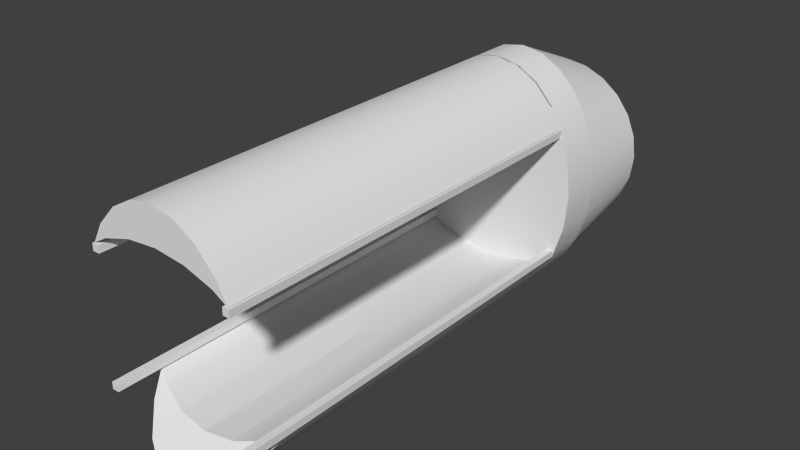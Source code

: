# Source: thrust_reverse_long.blend  (saved by Blender 2.71.0; exported with 4.5.12 LTS)
import bpy
from mathutils import Matrix  # noqa: F401  (used for matrix-valued properties, if any)

bpy.ops.wm.read_factory_settings(use_empty=True)
scene = bpy.context.scene
scene.name = 'Scene'

# ---- collections
col_collection_1 = bpy.data.collections.new('Collection 1'); scene.collection.children.link(col_collection_1)

# ---- materials (node trees are filled in below, after node groups)
mat_material = bpy.data.materials.new('Material')
mat_material.alpha_threshold = 0.0
mat_material.use_transparent_shadow = False
mat_material.roughness = 0.5
mat_material.line_color = (0.0, 0.0, 0.0, 1.0)

# ---- material node trees

# ---- world
world_world = bpy.data.worlds.new('World'); scene.world = world_world
world_world.color = (0.05088, 0.05088, 0.05088)
world_world.use_sun_shadow = False
world_world.sun_shadow_jitter_overblur = 0.0
world_world.cycles.sampling_method = 'MANUAL'
world_world.cycles.sample_map_resolution = 256

# ---- meshes
me_cube_003 = bpy.data.meshes.new('Cube.003')
me_cube_003.from_pydata([(-0.02, -0.02, -0.02), (-0.02, 0.02, -0.02), (0.02, 0.02, -0.02), (0.02, -0.02, -0.02), (-0.02, -0.02, 0.02), (-0.02, 0.02, 0.02), (0.02, 0.02, 0.02), (0.02, -0.02, 0.02)], [], [(4, 5, 1, 0), (5, 6, 2, 1), (6, 7, 3, 2), (7, 4, 0, 3), (0, 1, 2, 3), (7, 6, 5, 4)])
_uv = me_cube_003.uv_layers.new(name='UVMap')
_uv.uv.foreach_set('vector', [0.4535, 0.1626, 0.4569, 0.5447, 0.4415, 0.5446, 0.4381, 0.1627, 0.4569, 0.5447, 0.4567, 0.5488, 0.4413, 0.5488, 0.4415, 0.5446, 0.4567, 0.5488, 0.4533, 0.9308, 0.4378, 0.9309, 0.4413, 0.5488, 0.4533, 0.9308, 0.4535, 0.935, 0.4381, 0.935, 0.4378, 0.9309, 0.4381, 0.1627, 0.4415, 0.5446, 0.4413, 0.5488, 0.4378, 0.1585, 0.4533, 0.9308, 0.4567, 0.5488, 0.4569, 0.5447, 0.4535, 0.1626])
me_cube_003.materials.append(mat_material)
me_cube_003.use_remesh_preserve_volume = False
me_cube_003.use_remesh_preserve_attributes = False
me_cube_003.use_mirror_vertex_groups = False
me_cube_003.update()
me_cube_002 = bpy.data.meshes.new('Cube.002')
me_cube_002.from_pydata([(-0.02, -0.02, -0.02), (-0.02, 0.02, -0.02), (0.02, 0.02, -0.02), (0.02, -0.02, -0.02), (-0.02, -0.02, 0.02), (-0.02, 0.02, 0.02), (0.02, 0.02, 0.02), (0.02, -0.02, 0.02)], [], [(4, 5, 1, 0), (5, 6, 2, 1), (6, 7, 3, 2), (7, 4, 0, 3), (0, 1, 2, 3), (7, 6, 5, 4)])
_uv = me_cube_002.uv_layers.new(name='UVMap')
_uv.uv.foreach_set('vector', [0.4483, 0.5537, 0.4522, 0.9297, 0.437, 0.9298, 0.4331, 0.5537, 0.4522, 0.9297, 0.4525, 0.9338, 0.4373, 0.9339, 0.437, 0.9298, 0.4525, 0.1735, 0.4486, 0.5496, 0.4334, 0.5496, 0.4373, 0.1736, 0.4486, 0.5496, 0.4483, 0.5537, 0.4331, 0.5537, 0.4334, 0.5496, 0.4331, 0.5537, 0.437, 0.1695, 0.4373, 0.1736, 0.4334, 0.5496, 0.4486, 0.5496, 0.4525, 0.1735, 0.4522, 0.9297, 0.4483, 0.5537])
me_cube_002.materials.append(mat_material)
me_cube_002.use_remesh_preserve_volume = False
me_cube_002.use_remesh_preserve_attributes = False
me_cube_002.use_mirror_vertex_groups = False
me_cube_002.update()
me_cube_001 = bpy.data.meshes.new('Cube.001')
me_cube_001.from_pydata([(-0.02, -0.02, -0.02), (-0.02, 0.02, -0.02), (0.02, 0.02, -0.02), (0.02, -0.02, -0.02), (-0.02, -0.02, 0.02), (-0.02, 0.02, 0.02), (0.02, 0.02, 0.02), (0.02, -0.02, 0.02)], [], [(4, 5, 1, 0), (5, 6, 2, 1), (6, 7, 3, 2), (7, 4, 0, 3), (0, 1, 2, 3), (7, 6, 5, 4)])
_uv = me_cube_001.uv_layers.new(name='UVMap')
_uv.uv.foreach_set('vector', [0.4535, 0.5759, 0.4575, 0.9644, 0.4418, 0.9645, 0.4377, 0.5759, 0.4575, 0.9644, 0.4577, 0.9686, 0.442, 0.9687, 0.4418, 0.9645, 0.4577, 0.1831, 0.4537, 0.5717, 0.438, 0.5716, 0.442, 0.1832, 0.4537, 0.5717, 0.4535, 0.5759, 0.4377, 0.5759, 0.438, 0.5716, 0.4377, 0.5759, 0.4418, 0.179, 0.442, 0.1832, 0.438, 0.5716, 0.4537, 0.5717, 0.4577, 0.1831, 0.4575, 0.9644, 0.4535, 0.5759])
me_cube_001.materials.append(mat_material)
me_cube_001.use_remesh_preserve_volume = False
me_cube_001.use_remesh_preserve_attributes = False
me_cube_001.use_mirror_vertex_groups = False
me_cube_001.update()
me_cube = bpy.data.meshes.new('Cube')
me_cube.from_pydata([(-0.02, -0.02, -0.02), (-0.02, 0.02, -0.02), (0.02, 0.02, -0.02), (0.02, -0.02, -0.02), (-0.02, -0.02, 0.02), (-0.02, 0.02, 0.02), (0.02, 0.02, 0.02), (0.02, -0.02, 0.02)], [], [(4, 5, 1, 0), (5, 6, 2, 1), (6, 7, 3, 2), (7, 4, 0, 3), (0, 1, 2, 3), (7, 6, 5, 4)])
_uv = me_cube.uv_layers.new(name='UVMap')
_uv.uv.foreach_set('vector', [0.447, 0.2963, 0.4496, 0.5821, 0.4381, 0.5821, 0.4355, 0.2964, 0.4496, 0.5821, 0.4494, 0.5852, 0.4379, 0.5852, 0.4381, 0.5821, 0.4494, 0.5852, 0.4469, 0.8709, 0.4353, 0.8709, 0.4379, 0.5852, 0.4469, 0.8709, 0.447, 0.874, 0.4355, 0.8741, 0.4353, 0.8709, 0.4355, 0.2964, 0.4381, 0.5821, 0.4379, 0.5852, 0.4353, 0.2933, 0.4469, 0.8709, 0.4494, 0.5852, 0.4496, 0.5821, 0.447, 0.2963])
me_cube.materials.append(mat_material)
me_cube.use_remesh_preserve_volume = False
me_cube.use_remesh_preserve_attributes = False
me_cube.use_mirror_vertex_groups = False
me_cube.update()
me_cylinder_006 = bpy.data.meshes.new('Cylinder.006')
me_cylinder_006.from_pydata([(0.0, 0.5, -0.25), (-9.934e-11, 0.7, 0.23), (0.1294, 0.483, -0.25), (0.1307, 0.6761, 0.23), (0.25, 0.433, -0.25), (0.2525, 0.6062, 0.23), (0.3536, 0.3536, -0.25), (0.3571, 0.495, 0.23), (0.433, 0.25, -0.25), (0.4373, 0.35, 0.23), (0.483, 0.1294, -0.25), (0.4878, 0.1812, 0.23), (0.5, 3.775e-08, -0.25), (0.505, 6.539e-08, 0.23), (0.483, -0.1294, -0.25), (0.4878, -0.1812, 0.23), (0.433, -0.25, -0.25), (0.4373, -0.35, 0.23), (0.3536, -0.3536, -0.25), (0.3571, -0.495, 0.23), (0.25, -0.433, -0.25), (0.2525, -0.6062, 0.23), (0.1294, -0.483, -0.25), (0.1307, -0.6761, 0.23), (1.947e-07, -0.5, -0.25), (1.966e-07, -0.7, 0.23), (-0.1294, -0.483, -0.25), (-0.1307, -0.6761, 0.23), (-0.25, -0.433, -0.25), (-0.2525, -0.6062, 0.23), (-0.3536, -0.3536, -0.25), (-0.3571, -0.495, 0.23), (-0.433, -0.25, -0.25), (-0.4373, -0.35, 0.23), (-0.483, -0.1294, -0.25), (-0.4878, -0.1812, 0.23), (-0.5, -2.325e-07, -0.25), (-0.505, -3.129e-07, 0.23), (-0.483, 0.1294, -0.25), (-0.4878, 0.1812, 0.23), (-0.433, 0.25, -0.25), (-0.4373, 0.35, 0.23), (-0.3536, 0.3536, -0.25), (-0.3571, 0.495, 0.23), (-0.25, 0.433, -0.25), (-0.2525, 0.6062, 0.23), (-0.1294, 0.483, -0.25), (-0.1307, 0.6761, 0.23), (0.0, 0.5, -0.25), (0.1294, 0.483, -0.25), (0.1307, 0.6761, 0.23), (-9.934e-11, 0.7, 0.23), (0.25, 0.433, -0.25), (0.2525, 0.6062, 0.23), (0.3536, 0.3536, -0.25), (0.3571, 0.495, 0.23), (0.433, 0.25, -0.25), (0.4373, 0.35, 0.23), (0.483, 0.1294, -0.25), (0.4878, 0.1812, 0.23), (0.5, 3.775e-08, -0.25), (0.505, 6.539e-08, 0.23), (0.483, -0.1294, -0.25), (0.4878, -0.1812, 0.23), (0.433, -0.25, -0.25), (0.4373, -0.35, 0.23), (0.3536, -0.3536, -0.25), (0.3571, -0.495, 0.23), (0.25, -0.433, -0.25), (0.2525, -0.6062, 0.23), (0.1294, -0.483, -0.25), (0.1307, -0.6761, 0.23), (1.947e-07, -0.5, -0.25), (1.966e-07, -0.7, 0.23), (-0.1294, -0.483, -0.25), (-0.1307, -0.6761, 0.23), (-0.25, -0.433, -0.25), (-0.2525, -0.6062, 0.23), (-0.3536, -0.3536, -0.25), (-0.3571, -0.495, 0.23), (-0.433, -0.25, -0.25), (-0.4373, -0.35, 0.23), (-0.483, -0.1294, -0.25), (-0.4878, -0.1812, 0.23), (-0.5, -2.325e-07, -0.25), (-0.505, -3.129e-07, 0.23), (-0.483, 0.1294, -0.25), (-0.4878, 0.1812, 0.23), (-0.433, 0.25, -0.25), (-0.4373, 0.35, 0.23), (-0.3536, 0.3536, -0.25), (-0.3571, 0.495, 0.23), (-0.25, 0.433, -0.25), (-0.2525, 0.6062, 0.23), (-0.1294, 0.483, -0.25), (-0.1307, 0.6761, 0.23)], [], [(0, 1, 3, 2), (2, 3, 5, 4), (4, 5, 7, 6), (6, 7, 9, 8), (8, 9, 11, 10), (10, 11, 13, 12), (12, 13, 15, 14), (14, 15, 17, 16), (16, 17, 19, 18), (18, 19, 21, 20), (20, 21, 23, 22), (22, 23, 25, 24), (24, 25, 27, 26), (26, 27, 29, 28), (28, 29, 31, 30), (30, 31, 33, 32), (32, 33, 35, 34), (34, 35, 37, 36), (36, 37, 39, 38), (38, 39, 41, 40), (40, 41, 43, 42), (42, 43, 45, 44), (50, 51, 47, 93, 91, 89, 87, 85, 83, 81, 79, 77, 75, 73, 71, 69, 67, 65, 63, 61, 59, 57, 55, 53), (46, 95, 1, 0), (44, 45, 95, 46), (84, 60, 62, 64, 66, 68, 70, 72, 74, 76, 78, 80, 82), (48, 49, 52, 54, 56, 58, 60, 84, 86, 88, 90, 92, 94)])
me_cylinder_006.polygons.foreach_set('use_smooth', [True] * 27)
_uv = me_cylinder_006.uv_layers.new(name='UVMap')
_uv.uv.foreach_set('vector', [0.2956, 0.5467, 0.419, 0.5467, 0.419, 0.5131, 0.2955, 0.5134, 0.2955, 0.5134, 0.419, 0.5131, 0.419, 0.4817, 0.2955, 0.4824, 0.2955, 0.4824, 0.419, 0.4817, 0.419, 0.4548, 0.2955, 0.4557, 0.3, 0.4353, 0.4183, 0.4, 0.4184, 0.4358, 0.3001, 0.4608, 0.3001, 0.4608, 0.4184, 0.4358, 0.4185, 0.4774, 0.3002, 0.4906, 0.3002, 0.4906, 0.4185, 0.4774, 0.4187, 0.5221, 0.3003, 0.5225, 0.3003, 0.5225, 0.4187, 0.5221, 0.4188, 0.5668, 0.3004, 0.5544, 0.3004, 0.5544, 0.4188, 0.5668, 0.419, 0.6084, 0.3005, 0.5841, 0.3005, 0.5841, 0.419, 0.6084, 0.4191, 0.6441, 0.3006, 0.6097, 0.4185, 0.8361, 0.2961, 0.8371, 0.2961, 0.8104, 0.4185, 0.8097, 0.4185, 0.8097, 0.2961, 0.8104, 0.2961, 0.7794, 0.4185, 0.779, 0.4185, 0.779, 0.2961, 0.7794, 0.2961, 0.746, 0.4184, 0.746, 0.4184, 0.746, 0.2961, 0.746, 0.2961, 0.7127, 0.4184, 0.713, 0.4184, 0.713, 0.2961, 0.7127, 0.2961, 0.6817, 0.4184, 0.6823, 0.4184, 0.6823, 0.2961, 0.6817, 0.2961, 0.655, 0.4184, 0.6559, 0.296, 0.836, 0.4182, 0.872, 0.4182, 0.8351, 0.296, 0.8096, 0.296, 0.8096, 0.4182, 0.8351, 0.4182, 0.7921, 0.296, 0.7789, 0.296, 0.7789, 0.4182, 0.7921, 0.4182, 0.746, 0.296, 0.746, 0.296, 0.746, 0.4182, 0.746, 0.4182, 0.6999, 0.296, 0.7131, 0.296, 0.7131, 0.4182, 0.6999, 0.4182, 0.6569, 0.296, 0.6824, 0.296, 0.6824, 0.4182, 0.6569, 0.4182, 0.62, 0.296, 0.656, 0.2956, 0.6376, 0.419, 0.6385, 0.419, 0.6116, 0.2956, 0.611, 0.485, 0.722, 0.5021, 0.7673, 0.5021, 0.8157, 0.485, 0.864, 0.4519, 0.9088, 0.4052, 0.947, 0.348, 0.9761, 0.2841, 0.9942, 0.2181, 0.9999, 0.1542, 0.9928, 0.09701, 0.9735, 0.05029, 0.9433, 0.01725, 0.9042, 0.0001447, 0.8589, 0.0001446, 0.8105, 0.01725, 0.7623, 0.05029, 0.7175, 0.09701, 0.6792, 0.1542, 0.6501, 0.2181, 0.6321, 0.2841, 0.6264, 0.348, 0.6334, 0.4052, 0.6527, 0.4519, 0.6829, 0.2956, 0.58, 0.419, 0.5803, 0.419, 0.5467, 0.2956, 0.5467, 0.2956, 0.611, 0.419, 0.6116, 0.419, 0.5803, 0.2956, 0.58, 0.2353, 0.2151, 0.02228, 0.2132, 0.02615, 0.1857, 0.03702, 0.1601, 0.05414, 0.1382, 0.07635, 0.1214, 0.1021, 0.111, 0.1297, 0.1076, 0.1573, 0.1115, 0.1829, 0.1224, 0.2048, 0.1395, 0.2215, 0.1617, 0.232, 0.1875, 0.1311, 0.1064, 0.1035, 0.1093, 0.07748, 0.1192, 0.05496, 0.1355, 0.03743, 0.1571, 0.02609, 0.1825, 0.02171, 0.21, 0.2347, 0.2158, 0.2318, 0.1881, 0.2219, 0.1622, 0.2056, 0.1397, 0.184, 0.1221, 0.1586, 0.1108])
me_cylinder_006.materials.append(mat_material)
me_cylinder_006.use_remesh_preserve_volume = False
me_cylinder_006.use_remesh_preserve_attributes = False
me_cylinder_006.use_mirror_vertex_groups = False
me_cylinder_006.update()
me_cylinder_003 = bpy.data.meshes.new('Cylinder.003')
me_cylinder_003.from_pydata([(0.0, 0.7, -0.125), (0.0, 0.7, 0.125), (0.1307, 0.6761, -0.125), (0.1307, 0.6761, 0.125), (0.2525, 0.6062, -0.125), (0.2525, 0.6062, 0.125), (0.3571, 0.495, -0.125), (0.3571, 0.495, 0.125), (0.4373, 0.35, -0.125), (0.4373, 0.35, 0.125), (0.4878, 0.1812, -0.125), (0.4878, 0.1812, 0.125), (0.505, 5.285e-08, -0.125), (0.505, 5.285e-08, 0.125), (0.4878, -0.1812, -0.125), (0.4878, -0.1812, 0.125), (0.4373, -0.35, -0.125), (0.4373, -0.35, 0.125), (0.3571, -0.495, -0.125), (0.3571, -0.495, 0.125), (0.2525, -0.6062, -0.125), (0.2525, -0.6062, 0.125), (0.1307, -0.6761, -0.125), (0.1307, -0.6761, 0.125), (1.967e-07, -0.7, -0.125), (1.967e-07, -0.7, 0.125), (-0.1307, -0.6761, -0.125), (-0.1307, -0.6761, 0.125), (-0.2525, -0.6062, -0.125), (-0.2525, -0.6062, 0.125), (-0.3571, -0.495, -0.125), (-0.3571, -0.495, 0.125), (-0.4373, -0.35, -0.125), (-0.4373, -0.35, 0.125), (-0.4878, -0.1812, -0.125), (-0.4878, -0.1812, 0.125), (-0.505, -3.254e-07, -0.125), (-0.505, -3.254e-07, 0.125), (-0.4878, 0.1812, -0.125), (-0.4878, 0.1812, 0.125), (-0.4373, 0.35, -0.125), (-0.4373, 0.35, 0.125), (-0.3571, 0.495, -0.125), (-0.3571, 0.495, 0.125), (-0.2525, 0.6062, -0.125), (-0.2525, 0.6062, 0.125), (-0.1307, 0.6761, -0.125), (-0.1307, 0.6761, 0.125), (0.0, 0.7, -0.125), (0.1307, 0.6761, -0.125), (0.1307, 0.6761, 0.125), (0.0, 0.7, 0.125), (0.2525, 0.6062, -0.125), (0.2525, 0.6062, 0.125), (0.3571, 0.495, -0.125), (0.3571, 0.495, 0.125), (0.4373, 0.35, -0.125), (0.4373, 0.35, 0.125), (0.4878, 0.1812, -0.125), (0.4878, 0.1812, 0.125), (0.505, 5.285e-08, -0.125), (0.505, 5.285e-08, 0.125), (0.4878, -0.1812, -0.125), (0.4878, -0.1812, 0.125), (0.4373, -0.35, -0.125), (0.4373, -0.35, 0.125), (0.3571, -0.495, -0.125), (0.3571, -0.495, 0.125), (0.2525, -0.6062, -0.125), (0.2525, -0.6062, 0.125), (0.1307, -0.6761, -0.125), (0.1307, -0.6761, 0.125), (1.967e-07, -0.7, -0.125), (1.967e-07, -0.7, 0.125), (-0.1307, -0.6761, -0.125), (-0.1307, -0.6761, 0.125), (-0.2525, -0.6062, -0.125), (-0.2525, -0.6062, 0.125), (-0.3571, -0.495, -0.125), (-0.3571, -0.495, 0.125), (-0.4373, -0.35, -0.125), (-0.4373, -0.35, 0.125), (-0.4878, -0.1812, -0.125), (-0.4878, -0.1812, 0.125), (-0.505, -3.254e-07, -0.125), (-0.505, -3.254e-07, 0.125), (-0.4878, 0.1812, -0.125), (-0.4878, 0.1812, 0.125), (-0.4373, 0.35, -0.125), (-0.4373, 0.35, 0.125), (-0.3571, 0.495, -0.125), (-0.3571, 0.495, 0.125), (-0.2525, 0.6062, -0.125), (-0.2525, 0.6062, 0.125), (-0.1307, 0.6761, -0.125), (-0.1307, 0.6761, 0.125)], [], [(0, 1, 3, 2), (2, 3, 5, 4), (4, 5, 7, 6), (6, 7, 9, 8), (8, 9, 11, 10), (10, 11, 13, 12), (12, 13, 15, 14), (14, 15, 17, 16), (16, 17, 19, 18), (18, 19, 21, 20), (20, 21, 23, 22), (22, 23, 25, 24), (24, 25, 27, 26), (26, 27, 29, 28), (28, 29, 31, 30), (30, 31, 33, 32), (32, 33, 35, 34), (34, 35, 37, 36), (36, 37, 39, 38), (38, 39, 41, 40), (40, 41, 43, 42), (42, 43, 45, 44), (61, 85, 83, 81, 79, 77, 75, 73, 71, 69, 67, 65, 63), (46, 95, 1, 0), (44, 45, 95, 46), (48, 49, 52, 54, 56, 58, 60, 62, 64, 66, 68, 70, 72, 74, 76, 78, 80, 82, 84, 86, 88, 90, 92, 94), (50, 51, 47, 93, 91, 89, 87, 85, 61, 59, 57, 55, 53)])
me_cylinder_003.polygons.foreach_set('use_smooth', [True] * 27)
_uv = me_cylinder_003.uv_layers.new(name='UVMap')
_uv.uv.foreach_set('vector', [0.2943, 0.721, 0.4193, 0.721, 0.4193, 0.6556, 0.2943, 0.6556, 0.2943, 0.6556, 0.4193, 0.6556, 0.4193, 0.5947, 0.2943, 0.5947, 0.2943, 0.2929, 0.4193, 0.2929, 0.4193, 0.3485, 0.2943, 0.3485, 0.2943, 0.3485, 0.4193, 0.3485, 0.4193, 0.421, 0.2943, 0.421, 0.2943, 0.421, 0.4193, 0.421, 0.4193, 0.5054, 0.2943, 0.5054, 0.2943, 0.5054, 0.4193, 0.5054, 0.4193, 0.596, 0.2943, 0.596, 0.2943, 0.596, 0.4193, 0.596, 0.4193, 0.6866, 0.2943, 0.6866, 0.2943, 0.6866, 0.4193, 0.6866, 0.4193, 0.771, 0.2943, 0.771, 0.2943, 0.771, 0.4193, 0.771, 0.4193, 0.8435, 0.2943, 0.8435, 0.2943, 0.8435, 0.4193, 0.8435, 0.4193, 0.8991, 0.2943, 0.8991, 0.2943, 0.5947, 0.4193, 0.5947, 0.4193, 0.6556, 0.2943, 0.6556, 0.2943, 0.6556, 0.4193, 0.6556, 0.4193, 0.721, 0.2943, 0.721, 0.2943, 0.721, 0.4193, 0.721, 0.4193, 0.7863, 0.2943, 0.7863, 0.2943, 0.7863, 0.4193, 0.7863, 0.4193, 0.8472, 0.2943, 0.8472, 0.2943, 0.8991, 0.4193, 0.8991, 0.4193, 0.8435, 0.2943, 0.8435, 0.2943, 0.8435, 0.4193, 0.8435, 0.4193, 0.771, 0.2943, 0.771, 0.2943, 0.771, 0.4193, 0.771, 0.4193, 0.6866, 0.2943, 0.6866, 0.2943, 0.6866, 0.4193, 0.6866, 0.4193, 0.596, 0.2943, 0.596, 0.2943, 0.596, 0.4193, 0.596, 0.4193, 0.5054, 0.2943, 0.5054, 0.2943, 0.5054, 0.4193, 0.5054, 0.4193, 0.421, 0.2943, 0.421, 0.2943, 0.421, 0.4193, 0.421, 0.4193, 0.3485, 0.2943, 0.3485, 0.2943, 0.3485, 0.4193, 0.3485, 0.4193, 0.2929, 0.2943, 0.2929, 0.2255, 0.2211, 0.03137, 0.218, 0.03524, 0.1832, 0.04547, 0.1509, 0.06135, 0.1233, 0.0818, 0.1023, 0.1054, 0.0892, 0.1306, 0.08502, 0.1557, 0.09002, 0.1789, 0.1038, 0.1986, 0.1255, 0.2136, 0.1537, 0.2227, 0.1863, 0.2943, 0.7863, 0.4193, 0.7863, 0.4193, 0.721, 0.2943, 0.721, 0.2943, 0.8472, 0.4193, 0.8472, 0.4193, 0.7863, 0.2943, 0.7863, 0.0, 0.0, 0.0, 0.0, 0.0, 0.0, 0.0, 0.0, 0.0, 0.0, 0.0, 0.0, 0.0, 0.0, 0.0, 0.0, 0.0, 0.0, 0.0, 0.0, 0.0, 0.0, 0.0, 0.0, 0.0, 0.0, 0.0, 0.0, 0.0, 0.0, 0.0, 0.0, 0.0, 0.0, 0.0, 0.0, 0.0, 0.0, 0.0, 0.0, 0.0, 0.0, 0.0, 0.0, 0.0, 0.0, 0.0, 0.0, 0.1514, 0.08421, 0.1262, 0.08004, 0.1012, 0.08503, 0.07799, 0.09886, 0.05824, 0.1206, 0.04327, 0.1487, 0.0341, 0.1813, 0.03137, 0.2162, 0.2255, 0.213, 0.2216, 0.1782, 0.2114, 0.1459, 0.1955, 0.1183, 0.175, 0.09727])
me_cylinder_003.materials.append(mat_material)
me_cylinder_003.use_remesh_preserve_volume = False
me_cylinder_003.use_remesh_preserve_attributes = False
me_cylinder_003.use_mirror_vertex_groups = False
me_cylinder_003.update()
me_cylinder_008 = bpy.data.meshes.new('Cylinder.008')
me_cylinder_008.from_pydata([(0.0, 0.5562, 0.7), (0.0, -0.5563, 0.7), (0.1307, -0.5563, 0.6761), (0.1307, 0.5562, 0.6761), (0.0, 0.5562, 0.5), (-0.1307, 0.5562, 0.6761), (-0.1307, -0.5563, 0.6761), (0.0, -0.5563, 0.5), (0.2525, -0.5563, 0.6062), (0.2525, 0.5562, 0.6062), (0.1307, 0.5562, 0.4871), (-0.2525, 0.5562, 0.6062), (-0.2525, -0.5563, 0.6062), (0.1307, -0.5563, 0.4871), (0.1344, 0.5562, 0.4867), (0.1344, -0.5563, 0.4867), (0.3571, -0.5563, 0.495), (0.3571, 0.5562, 0.495), (-0.1307, 0.5562, 0.4871), (-0.1344, 0.5562, 0.4867), (-0.3571, 0.5562, 0.495), (-0.3571, -0.5563, 0.495), (-0.1307, -0.5563, 0.4871), (-0.1344, -0.5563, 0.4867), (0.2525, 0.5562, 0.4581), (0.1725, 0.5562, 0.483), (0.1725, -0.5563, 0.483), (0.2525, -0.5563, 0.4581), (0.2803, 0.5562, 0.4495), (0.2803, -0.5563, 0.4495), (0.4186, 0.5562, 0.3839), (0.4186, -0.5563, 0.3839), (-0.2525, 0.5562, 0.4581), (-0.1725, 0.5562, 0.483), (-0.2803, 0.5562, 0.4495), (-0.4186, -0.5563, 0.3839), (-0.4186, 0.5562, 0.3839), (-0.2525, -0.5563, 0.4581), (-0.2803, -0.5563, 0.4495), (-0.1725, -0.5563, 0.483), (0.3571, 0.5562, 0.4193), (0.3333, 0.5562, 0.433), (0.3571, -0.5563, 0.4193), (0.3333, -0.5563, 0.433), (-0.3571, 0.5562, 0.4193), (-0.3333, 0.5562, 0.433), (-0.3571, -0.5563, 0.4193), (-0.3333, -0.5563, 0.433), (0.0, -0.5563, 0.7), (0.1307, -0.5563, 0.6761), (0.1307, 0.5562, 0.6761), (0.0, 0.5562, 0.7), (0.1307, 0.5562, 0.4871), (0.0, 0.5562, 0.5), (-0.1307, 0.5562, 0.4871), (-0.1307, -0.5563, 0.6761), (-0.1307, 0.5562, 0.6761), (-0.1307, -0.5563, 0.4871), (0.0, -0.5563, 0.5), (0.1307, -0.5563, 0.4871), (0.2525, -0.5563, 0.6062), (0.2525, 0.5562, 0.6062), (-0.2525, -0.5563, 0.6062), (-0.2525, 0.5562, 0.6062), (0.1344, 0.5562, 0.4867), (0.1344, -0.5563, 0.4867), (0.3571, -0.5563, 0.495), (0.3571, 0.5562, 0.495), (-0.1344, 0.5562, 0.4867), (-0.3571, -0.5563, 0.495), (-0.3571, 0.5562, 0.495), (-0.1344, -0.5563, 0.4867), (0.2525, 0.5562, 0.4581), (0.1725, 0.5562, 0.483), (0.1725, -0.5563, 0.483), (0.2525, -0.5563, 0.4581), (0.2803, 0.5562, 0.4495), (0.2803, -0.5563, 0.4495), (0.4186, 0.5562, 0.3839), (0.4186, 0.5562, 0.3839), (0.4186, -0.5563, 0.3839), (0.4186, -0.5563, 0.3839), (-0.1725, 0.5562, 0.483), (-0.2525, 0.5562, 0.4581), (-0.2803, 0.5562, 0.4495), (-0.4186, -0.5563, 0.3839), (-0.4186, -0.5563, 0.3839), (-0.4186, 0.5562, 0.3839), (-0.4186, 0.5562, 0.3839), (-0.2803, -0.5563, 0.4495), (-0.2525, -0.5563, 0.4581), (-0.1725, -0.5563, 0.483), (0.3571, 0.5562, 0.4193), (0.3333, 0.5562, 0.433), (0.3333, -0.5563, 0.433), (0.3571, -0.5563, 0.4193), (-0.3333, 0.5562, 0.433), (-0.3571, 0.5562, 0.4193), (-0.3571, -0.5563, 0.4193), (-0.3333, -0.5563, 0.433)], [], [(0, 1, 2, 3), (10, 4, 18, 5, 51, 50), (56, 6, 1, 0), (22, 7, 13, 49, 48, 55), (3, 2, 8, 9), (11, 12, 6, 56), (10, 50, 61, 14), (15, 60, 49, 13), (9, 8, 16, 17), (19, 63, 5, 18), (20, 21, 12, 11), (22, 55, 62, 23), (61, 24, 25, 14), (60, 15, 26, 27), (24, 61, 67, 28), (29, 66, 60, 27), (30, 17, 16, 31), (32, 63, 19, 33), (34, 70, 63, 32), (35, 21, 20, 36), (37, 62, 69, 38), (62, 37, 39, 23), (28, 67, 40, 41), (42, 66, 29, 43), (40, 67, 78), (80, 66, 42), (44, 70, 34, 45), (46, 69, 85), (87, 70, 44), (69, 46, 47, 38), (53, 52, 64, 73, 74, 65, 59, 58), (73, 72, 76, 93, 94, 77, 75, 74), (93, 92, 79, 81, 95, 94), (99, 98, 86, 88, 97, 96), (96, 84, 83, 82, 91, 90, 89, 99), (82, 68, 54, 53, 58, 57, 71, 91)])
me_cylinder_008.polygons.foreach_set('use_smooth', [True] * 36)
_uv = me_cylinder_008.uv_layers.new(name='UVMap')
_uv.uv.foreach_set('vector', [0.642, 0.7679, 0.642, 0.2142, 0.7081, 0.2142, 0.7081, 0.7679, 0.7075, 0.411, 0.6496, 0.4053, 0.5918, 0.411, 0.5918, 0.3273, 0.6496, 0.3168, 0.7075, 0.3273, 0.5758, 0.7679, 0.5758, 0.2142, 0.642, 0.2142, 0.642, 0.7679, 0.6044, 0.3389, 0.6594, 0.3443, 0.7144, 0.3389, 0.7144, 0.4185, 0.6594, 0.4285, 0.6044, 0.4184, 0.7081, 0.7679, 0.7081, 0.2142, 0.778, 0.2142, 0.778, 0.7679, 0.506, 0.7679, 0.506, 0.2142, 0.5758, 0.2142, 0.5758, 0.7679, 0.7075, 0.411, 0.7075, 0.3273, 0.7614, 0.3583, 0.7091, 0.4112, 0.716, 0.3387, 0.7656, 0.389, 0.7144, 0.4185, 0.7144, 0.3389, 0.778, 0.7679, 0.778, 0.2142, 0.854, 0.2142, 0.854, 0.7679, 0.5901, 0.4112, 0.5379, 0.3583, 0.5918, 0.3273, 0.5918, 0.411, 0.43, 0.7679, 0.43, 0.2142, 0.506, 0.2142, 0.506, 0.7679, 0.6044, 0.3389, 0.6044, 0.4184, 0.5532, 0.389, 0.6028, 0.3388, 0.7614, 0.3583, 0.7614, 0.4238, 0.7249, 0.4174, 0.7091, 0.4112, 0.7656, 0.389, 0.716, 0.3387, 0.731, 0.3328, 0.7657, 0.3267, 0.7614, 0.4238, 0.7614, 0.3583, 0.8077, 0.4075, 0.7737, 0.4276, 0.7774, 0.3231, 0.8097, 0.3423, 0.7656, 0.389, 0.7657, 0.3267, 0.9171, 0.7679, 0.854, 0.7679, 0.854, 0.2142, 0.9171, 0.2142, 0.5378, 0.4238, 0.5379, 0.3583, 0.5901, 0.4112, 0.5743, 0.4174, 0.5255, 0.4276, 0.4916, 0.4075, 0.5379, 0.3583, 0.5378, 0.4238, 0.3668, 0.2142, 0.43, 0.2142, 0.43, 0.7679, 0.3668, 0.7679, 0.5532, 0.3267, 0.5532, 0.389, 0.5092, 0.3423, 0.5415, 0.3231, 0.5532, 0.389, 0.5532, 0.3267, 0.5879, 0.3328, 0.6028, 0.3388, 0.7737, 0.4276, 0.8077, 0.4075, 0.8077, 0.441, 0.7971, 0.4349, 0.8097, 0.3104, 0.8097, 0.3423, 0.7774, 0.3231, 0.7997, 0.3162, 0.8077, 0.441, 0.8077, 0.4075, 0.8349, 0.4566, 0.8355, 0.2956, 0.8097, 0.3423, 0.8097, 0.3104, 0.4915, 0.441, 0.4916, 0.4075, 0.5255, 0.4276, 0.5021, 0.4349, 0.5092, 0.3104, 0.5092, 0.3423, 0.4833, 0.2956, 0.4643, 0.4566, 0.4916, 0.4075, 0.4915, 0.441, 0.5092, 0.3423, 0.5092, 0.3104, 0.5192, 0.3162, 0.5415, 0.3231, 0.6389, 0.2145, 0.7031, 0.2145, 0.7126, 0.2147, 0.7313, 0.2147, 0.7313, 0.7587, 0.7126, 0.7587, 0.7031, 0.7585, 0.6389, 0.7585, 0.7313, 0.2147, 0.7723, 0.2147, 0.7865, 0.2147, 0.8137, 0.2147, 0.8137, 0.7587, 0.7865, 0.7587, 0.7723, 0.7587, 0.7313, 0.7587, 0.8137, 0.2147, 0.8271, 0.2147, 0.8618, 0.2147, 0.8618, 0.7587, 0.8271, 0.7587, 0.8137, 0.7587, 0.4641, 0.7586, 0.4507, 0.7586, 0.416, 0.7586, 0.416, 0.2146, 0.4507, 0.2146, 0.4641, 0.2146, 0.4641, 0.2146, 0.4913, 0.2146, 0.5055, 0.2146, 0.5464, 0.2146, 0.5464, 0.7586, 0.5055, 0.7586, 0.4913, 0.7586, 0.4641, 0.7586, 0.5464, 0.2146, 0.5652, 0.2146, 0.5747, 0.2145, 0.6389, 0.2145, 0.6389, 0.7585, 0.5747, 0.7585, 0.5652, 0.7586, 0.5464, 0.7586])
me_cylinder_008.materials.append(mat_material)
me_cylinder_008.use_remesh_preserve_volume = False
me_cylinder_008.use_remesh_preserve_attributes = False
me_cylinder_008.use_mirror_vertex_groups = False
me_cylinder_008.update()
me_cylinder_002 = bpy.data.meshes.new('Cylinder.002')
me_cylinder_002.from_pydata([(0.0, 0.7, -0.625), (0.0, 0.7, 0.625), (0.1307, 0.6761, 0.625), (0.1307, 0.6761, -0.625), (0.0, 0.5, -0.625), (-0.1307, 0.6761, -0.625), (-0.1307, 0.6761, 0.625), (0.0, 0.5, 0.625), (0.2525, 0.6062, 0.625), (0.2525, 0.6062, -0.625), (0.1307, 0.4871, -0.625), (-0.2525, 0.6062, -0.625), (-0.2525, 0.6062, 0.625), (0.1307, 0.4871, 0.625), (0.1344, 0.4867, -0.625), (0.1344, 0.4867, 0.625), (0.3571, 0.495, 0.625), (0.3571, 0.495, -0.625), (-0.1307, 0.4871, -0.625), (-0.1344, 0.4867, -0.625), (-0.3571, 0.495, -0.625), (-0.3571, 0.495, 0.625), (-0.1307, 0.4871, 0.625), (-0.1344, 0.4867, 0.625), (0.2525, 0.4581, -0.625), (0.1725, 0.483, -0.625), (0.1725, 0.483, 0.625), (0.2525, 0.4581, 0.625), (0.2803, 0.4495, -0.625), (0.2803, 0.4495, 0.625), (0.4186, 0.3839, -0.625), (0.4186, 0.3839, 0.625), (-0.2525, 0.4581, -0.625), (-0.1725, 0.483, -0.625), (-0.2803, 0.4495, -0.625), (-0.4186, 0.3839, 0.625), (-0.4186, 0.3839, -0.625), (-0.2525, 0.4581, 0.625), (-0.2803, 0.4495, 0.625), (-0.1725, 0.483, 0.625), (0.3571, 0.4193, -0.625), (0.3333, 0.433, -0.625), (0.3571, 0.4193, 0.625), (0.3333, 0.433, 0.625), (-0.3571, 0.4193, -0.625), (-0.3333, 0.433, -0.625), (-0.3571, 0.4193, 0.625), (-0.3333, 0.433, 0.625), (0.0, 0.7, 0.625), (0.1307, 0.6761, 0.625), (0.1307, 0.6761, -0.625), (0.0, 0.7, -0.625), (0.1307, 0.4871, -0.625), (0.0, 0.5, -0.625), (-0.1307, 0.4871, -0.625), (-0.1307, 0.6761, 0.625), (-0.1307, 0.6761, -0.625), (-0.1307, 0.4871, 0.625), (0.0, 0.5, 0.625), (0.1307, 0.4871, 0.625), (0.2525, 0.6062, 0.625), (0.2525, 0.6062, -0.625), (-0.2525, 0.6062, 0.625), (-0.2525, 0.6062, -0.625), (0.1344, 0.4867, -0.625), (0.1344, 0.4867, 0.625), (0.3571, 0.495, 0.625), (0.3571, 0.495, -0.625), (-0.1344, 0.4867, -0.625), (-0.3571, 0.495, 0.625), (-0.3571, 0.495, -0.625), (-0.1344, 0.4867, 0.625), (0.2525, 0.4581, -0.625), (0.1725, 0.483, -0.625), (0.1725, 0.483, 0.625), (0.2525, 0.4581, 0.625), (0.2803, 0.4495, -0.625), (0.2803, 0.4495, 0.625), (0.4186, 0.3839, -0.625), (0.4186, 0.3839, -0.625), (0.4186, 0.3839, 0.625), (0.4186, 0.3839, 0.625), (-0.1725, 0.483, -0.625), (-0.2525, 0.4581, -0.625), (-0.2803, 0.4495, -0.625), (-0.4186, 0.3839, 0.625), (-0.4186, 0.3839, 0.625), (-0.4186, 0.3839, -0.625), (-0.4186, 0.3839, -0.625), (-0.2803, 0.4495, 0.625), (-0.2525, 0.4581, 0.625), (-0.1725, 0.483, 0.625), (0.3571, 0.4193, -0.625), (0.3333, 0.433, -0.625), (0.3333, 0.433, 0.625), (0.3571, 0.4193, 0.625), (-0.3333, 0.433, -0.625), (-0.3571, 0.4193, -0.625), (-0.3571, 0.4193, 0.625), (-0.3333, 0.433, 0.625)], [], [(0, 1, 2, 3), (10, 4, 18, 5, 51, 50), (56, 6, 1, 0), (22, 7, 13, 49, 48, 55), (3, 2, 8, 9), (11, 12, 6, 56), (10, 50, 61, 14), (15, 60, 49, 13), (9, 8, 16, 17), (19, 63, 5, 18), (20, 21, 12, 11), (22, 55, 62, 23), (61, 24, 25, 14), (60, 15, 26, 27), (24, 61, 67, 28), (29, 66, 60, 27), (30, 17, 16, 31), (32, 63, 19, 33), (34, 70, 63, 32), (35, 21, 20, 36), (37, 62, 69, 38), (62, 37, 39, 23), (28, 67, 40, 41), (42, 66, 29, 43), (40, 67, 78), (80, 66, 42), (44, 70, 34, 45), (46, 69, 85), (87, 70, 44), (69, 46, 47, 38), (53, 52, 64, 73, 74, 65, 59, 58), (73, 72, 76, 93, 94, 77, 75, 74), (93, 92, 79, 81, 95, 94), (99, 98, 86, 88, 97, 96), (96, 84, 83, 82, 91, 90, 89, 99), (82, 68, 54, 53, 58, 57, 71, 91)])
me_cylinder_002.polygons.foreach_set('use_smooth', [True] * 36)
_uv = me_cylinder_002.uv_layers.new(name='UVMap')
_uv.uv.foreach_set('vector', [0.6475, 0.1429, 0.6475, 0.7663, 0.7137, 0.7663, 0.7137, 0.1429, 0.6914, 0.3854, 0.644, 0.3808, 0.5967, 0.3854, 0.5967, 0.3169, 0.644, 0.3083, 0.6914, 0.3169, 0.5812, 0.1429, 0.5812, 0.7663, 0.6475, 0.7663, 0.6475, 0.1429, 0.611, 0.3379, 0.6592, 0.3426, 0.7075, 0.3379, 0.7075, 0.4076, 0.6592, 0.4164, 0.611, 0.4076, 0.7137, 0.1429, 0.7137, 0.7663, 0.7838, 0.7663, 0.7838, 0.1429, 0.5112, 0.1429, 0.5112, 0.7663, 0.5812, 0.7663, 0.5812, 0.1429, 0.6914, 0.3854, 0.6914, 0.3169, 0.7356, 0.3423, 0.6928, 0.3856, 0.7088, 0.3377, 0.7524, 0.3818, 0.7075, 0.4076, 0.7075, 0.3379, 0.7838, 0.1429, 0.7838, 0.7663, 0.8599, 0.7663, 0.8599, 0.1429, 0.5953, 0.3856, 0.5525, 0.3423, 0.5967, 0.3169, 0.5967, 0.3854, 0.435, 0.1429, 0.435, 0.7663, 0.5112, 0.7663, 0.5112, 0.1429, 0.611, 0.3379, 0.611, 0.4076, 0.5661, 0.3818, 0.6096, 0.3377, 0.7356, 0.3423, 0.7356, 0.3959, 0.7057, 0.3907, 0.6928, 0.3856, 0.7524, 0.3818, 0.7088, 0.3377, 0.722, 0.3325, 0.7524, 0.3272, 0.7356, 0.3959, 0.7356, 0.3423, 0.7735, 0.3826, 0.7457, 0.3991, 0.7627, 0.324, 0.791, 0.3408, 0.7524, 0.3818, 0.7524, 0.3272, 0.9232, 0.1429, 0.8599, 0.1429, 0.8599, 0.7663, 0.9232, 0.7663, 0.5525, 0.3959, 0.5525, 0.3423, 0.5953, 0.3856, 0.5824, 0.3907, 0.5424, 0.3991, 0.5146, 0.3826, 0.5525, 0.3423, 0.5525, 0.3959, 0.3717, 0.7663, 0.435, 0.7663, 0.435, 0.1429, 0.3717, 0.1429, 0.5661, 0.3272, 0.5661, 0.3818, 0.5275, 0.3408, 0.5558, 0.324, 0.5661, 0.3818, 0.5661, 0.3272, 0.5965, 0.3325, 0.6096, 0.3377, 0.7457, 0.3991, 0.7735, 0.3826, 0.7735, 0.41, 0.7649, 0.405, 0.791, 0.3129, 0.791, 0.3408, 0.7627, 0.324, 0.7822, 0.318, 0.7735, 0.41, 0.7735, 0.3826, 0.7958, 0.4228, 0.8137, 0.2999, 0.791, 0.3408, 0.791, 0.3129, 0.5146, 0.41, 0.5146, 0.3826, 0.5424, 0.3991, 0.5232, 0.405, 0.5275, 0.3129, 0.5275, 0.3408, 0.5048, 0.2999, 0.4923, 0.4228, 0.5146, 0.3826, 0.5146, 0.41, 0.5275, 0.3408, 0.5275, 0.3129, 0.5363, 0.318, 0.5558, 0.324, 0.6479, 0.1478, 0.7121, 0.1478, 0.7228, 0.148, 0.7415, 0.148, 0.7415, 0.7589, 0.7228, 0.7589, 0.7121, 0.7588, 0.6479, 0.7588, 0.7415, 0.148, 0.7824, 0.148, 0.7967, 0.148, 0.8238, 0.148, 0.8238, 0.7589, 0.7967, 0.7589, 0.7824, 0.7589, 0.7415, 0.7589, 0.8238, 0.148, 0.8372, 0.148, 0.8719, 0.148, 0.8719, 0.7589, 0.8372, 0.7589, 0.8238, 0.7589, 0.4721, 0.7589, 0.4587, 0.7589, 0.424, 0.7589, 0.424, 0.1479, 0.4587, 0.1479, 0.4721, 0.1479, 0.4721, 0.1479, 0.4992, 0.1479, 0.5134, 0.1479, 0.5544, 0.1479, 0.5544, 0.7589, 0.5134, 0.7589, 0.4992, 0.7589, 0.4721, 0.7589, 0.5544, 0.1479, 0.5731, 0.1479, 0.5837, 0.1478, 0.6479, 0.1478, 0.6479, 0.7588, 0.5837, 0.7588, 0.5731, 0.7589, 0.5544, 0.7589])
me_cylinder_002.materials.append(mat_material)
me_cylinder_002.use_remesh_preserve_volume = False
me_cylinder_002.use_remesh_preserve_attributes = False
me_cylinder_002.use_mirror_vertex_groups = False
me_cylinder_002.update()
me_cylinder = bpy.data.meshes.new('Cylinder')
me_cylinder.from_pydata([(0.3571, -0.495, 0.465), (0.3571, -0.495, -0.625), (0.4186, -0.3839, -0.625), (0.4186, -0.3839, 0.3539), (0.2525, -0.6062, 0.5762), (0.2525, -0.6062, -0.625), (0.3571, -0.4193, -0.625), (0.4056, -0.3914, 0.3614), (0.1675, -0.655, 0.625), (0.1307, -0.6761, 0.625), (0.1307, -0.6761, -0.625), (0.2803, -0.4495, -0.625), (0.2525, -0.4581, -0.625), (0.3333, -0.433, -0.625), (0.3571, -0.4193, 0.3893), (0.1307, -0.655, 0.625), (1.967e-07, -0.7, 0.625), (1.967e-07, -0.7, -0.625), (0.1344, -0.4867, -0.625), (0.1307, -0.4871, -0.625), (0.3333, -0.433, 0.403), (0.1725, -0.483, -0.625), (0.1725, -0.483, 0.453), (0.3376, -0.4306, 0.4006), (0.115, -0.655, 0.625), (2.451e-07, -0.5, -0.625), (2.055e-07, -0.655, 0.625), (-0.1307, -0.6761, 0.625), (-0.1307, -0.6761, -0.625), (2.577e-07, -0.5, -0.625), (0.1673, -0.4835, 0.4535), (1.967e-07, -0.5, -0.625), (1.967e-07, -0.655, 0.625), (-0.115, -0.655, 0.625), (-0.2525, -0.6062, 0.5762), (-0.2525, -0.6062, -0.625), (-0.1675, -0.655, 0.625), (0.01685, -0.4983, 0.4683), (2.597e-07, -0.5, 0.47), (-0.1307, -0.4871, -0.625), (-0.1307, -0.655, 0.625), (-0.3571, -0.495, 0.465), (-0.3571, -0.495, -0.625), (-0.1344, -0.4867, -0.625), (2.521e-07, -0.5, 0.47), (1.967e-07, -0.5, 0.47), (-0.01638, -0.4984, 0.4684), (-0.4186, -0.3839, 0.3539), (-0.4186, -0.3839, -0.625), (-0.2525, -0.4581, -0.625), (-0.2803, -0.4495, -0.625), (-0.1307, -0.4871, 0.4571), (-0.1312, -0.487, 0.457), (-0.1725, -0.483, -0.625), (-0.4056, -0.3914, 0.3614), (-0.3571, -0.4193, -0.625), (-0.1725, -0.483, 0.453), (-0.3333, -0.433, -0.625), (-0.3333, -0.433, 0.403), (-0.1673, -0.4835, 0.4535), (-0.3571, -0.4193, 0.3893), (-0.3376, -0.4306, 0.4006), (0.3571, -0.495, -0.625), (0.4186, -0.3839, -0.625), (0.4186, -0.3839, -0.625), (0.4186, -0.3839, 0.3539), (0.4186, -0.3839, 0.3539), (0.3571, -0.495, 0.465), (0.2525, -0.6062, -0.625), (0.3571, -0.4193, -0.625), (0.4056, -0.3914, 0.3614), (0.1675, -0.655, 0.625), (0.1675, -0.655, 0.625), (0.1307, -0.6761, 0.625), (0.3333, -0.433, -0.625), (0.3571, -0.4193, 0.3893), (1.967e-07, -0.7, 0.625), (1.967e-07, -0.7, -0.625), (0.1307, -0.6761, -0.625), (0.1307, -0.4871, -0.625), (0.1344, -0.4867, -0.625), (0.2803, -0.4495, -0.625), (0.2525, -0.4581, -0.625), (0.1725, -0.483, -0.625), (0.1725, -0.483, 0.453), (0.3333, -0.433, 0.403), (0.3376, -0.4306, 0.4006), (0.1307, -0.655, 0.625), (0.115, -0.655, 0.625), (-0.1307, -0.4871, -0.625), (1.967e-07, -0.5, -0.625), (1.967e-07, -0.5, -0.625), (2.451e-07, -0.5, -0.625), (2.055e-07, -0.655, 0.625), (-0.1307, -0.6761, 0.625), (-0.1307, -0.6761, -0.625), (2.577e-07, -0.5, -0.625), (2.577e-07, -0.5, -0.625), (2.597e-07, -0.5, 0.47), (0.01685, -0.4983, 0.4683), (0.1673, -0.4835, 0.4535), (1.967e-07, -0.655, 0.625), (-0.115, -0.655, 0.625), (-0.2525, -0.6062, -0.625), (-0.1675, -0.655, 0.625), (-0.1675, -0.655, 0.625), (-0.2525, -0.6062, 0.5762), (-0.1307, -0.655, 0.625), (-0.3571, -0.495, -0.625), (-0.3571, -0.495, 0.465), (-0.1344, -0.4867, -0.625), (2.521e-07, -0.5, 0.47), (-0.01638, -0.4984, 0.4684), (1.967e-07, -0.5, 0.47), (-0.4186, -0.3839, 0.3539), (-0.4186, -0.3839, 0.3539), (-0.4186, -0.3839, -0.625), (-0.4186, -0.3839, -0.625), (-0.2803, -0.4495, -0.625), (-0.2525, -0.4581, -0.625), (-0.1312, -0.487, 0.457), (-0.1307, -0.4871, 0.4571), (-0.1725, -0.483, -0.625), (-0.3571, -0.4193, -0.625), (-0.4056, -0.3914, 0.3614), (-0.3333, -0.433, -0.625), (-0.3333, -0.433, 0.403), (-0.1725, -0.483, 0.453), (-0.1673, -0.4835, 0.4535), (-0.3571, -0.4193, 0.3893), (-0.3376, -0.4306, 0.4006), (0.2525, -0.6062, 0.5762)], [], [(0, 1, 2, 3), (4, 5, 1, 0), (63, 62, 6), (65, 64, 69, 7), (8, 9, 10, 5, 4), (11, 62, 68, 12), (6, 62, 11, 13), (7, 69, 14), (15, 73, 71), (10, 9, 16, 17), (18, 68, 78, 19), (20, 74, 81, 82, 21, 22), (12, 68, 18, 83), (23, 69, 74, 20), (14, 69, 23), (24, 73, 15), (78, 77, 28, 39, 31, 25), (26, 76, 73, 24), (17, 16, 27, 95), (79, 29, 38, 37, 80), (19, 78, 25, 96), (22, 21, 80, 30), (32, 76, 26), (33, 94, 76, 32), (34, 35, 95, 27, 36), (30, 80, 37), (90, 97, 92), (40, 94, 33), (41, 42, 35, 34), (39, 28, 103, 43), (104, 94, 40), (38, 29, 91, 44), (45, 91, 89, 46), (47, 48, 42, 41), (49, 103, 108, 50), (51, 89, 110, 52), (103, 49, 53, 43), (44, 91, 45), (46, 89, 51), (54, 55, 116, 114), (123, 108, 117), (56, 122, 119, 118, 57, 58), (50, 108, 123, 125), (52, 110, 59), (59, 110, 122, 56), (60, 55, 54), (58, 57, 55, 61), (61, 55, 60), (93, 88, 87, 72, 131, 67, 66, 70, 75, 86, 85, 84, 100, 99, 98, 111, 113, 112, 121, 120, 128, 127, 126, 130, 129, 124, 115, 109, 106, 105, 107, 102, 101)])
me_cylinder.polygons.foreach_set('use_smooth', [True] * 49)
_uv = me_cylinder.uv_layers.new(name='UVMap')
_uv.uv.foreach_set('vector', [0.8481, 0.8604, 0.8481, 0.3299, 0.9099, 0.3299, 0.9099, 0.8063, 0.7738, 0.9145, 0.7738, 0.3299, 0.8481, 0.3299, 0.8481, 0.8604, 0.8599, 0.3406, 0.83, 0.3946, 0.8301, 0.3578, 0.4156, 0.7948, 0.4313, 0.3398, 0.4642, 0.3409, 0.4233, 0.7986, 0.7262, 0.9383, 0.7055, 0.9383, 0.7055, 0.3299, 0.7738, 0.3299, 0.7738, 0.9145, 0.7927, 0.3724, 0.83, 0.3946, 0.7792, 0.4486, 0.7792, 0.3766, 0.8301, 0.3578, 0.83, 0.3946, 0.7927, 0.3724, 0.8185, 0.3644, 0.4233, 0.7986, 0.4642, 0.3409, 0.4489, 0.8124, 0.6963, 0.9001, 0.6963, 0.8898, 0.7143, 0.9001, 0.7055, 0.3299, 0.7055, 0.9383, 0.6408, 0.9383, 0.6408, 0.3299, 0.7218, 0.3905, 0.7792, 0.4486, 0.72, 0.4826, 0.72, 0.3907, 0.4675, 0.8194, 0.477, 0.3413, 0.5162, 0.3411, 0.5162, 0.3417, 0.5553, 0.3429, 0.5453, 0.8442, 0.7792, 0.3766, 0.7792, 0.4486, 0.7218, 0.3905, 0.7391, 0.3837, 0.4592, 0.818, 0.4642, 0.3409, 0.477, 0.3413, 0.4675, 0.8194, 0.4489, 0.8124, 0.4642, 0.3409, 0.4592, 0.818, 0.6887, 0.9001, 0.6963, 0.8898, 0.6963, 0.9001, 0.72, 0.4826, 0.6564, 0.4942, 0.5929, 0.4826, 0.5929, 0.3907, 0.6565, 0.3959, 0.6564, 0.397, 0.6328, 0.9001, 0.6328, 0.8782, 0.6963, 0.8898, 0.6887, 0.9001, 0.6408, 0.3299, 0.6408, 0.9383, 0.5762, 0.9383, 0.5762, 0.3299, 0.582, 0.3424, 0.6431, 0.3437, 0.6332, 0.8529, 0.6243, 0.8519, 0.5731, 0.343, 0.72, 0.3907, 0.72, 0.4826, 0.6564, 0.397, 0.6563, 0.3959, 0.5453, 0.8442, 0.5553, 0.3429, 0.5731, 0.343, 0.5541, 0.8445, 0.6324, 0.9001, 0.6328, 0.8782, 0.6328, 0.9001, 0.5765, 0.8991, 0.569, 0.8887, 0.6328, 0.8782, 0.6324, 0.9001, 0.5078, 0.9145, 0.5078, 0.3299, 0.5762, 0.3299, 0.5762, 0.9383, 0.5555, 0.9383, 0.5541, 0.8445, 0.5731, 0.343, 0.6243, 0.8519, 0.9102, 0.866, 0.9102, 0.866, 0.9102, 0.866, 0.5689, 0.899, 0.569, 0.8887, 0.5765, 0.8991, 0.4335, 0.8604, 0.4335, 0.3299, 0.5078, 0.3299, 0.5078, 0.9145, 0.5929, 0.3907, 0.5929, 0.4826, 0.5337, 0.4486, 0.5911, 0.3905, 0.551, 0.8987, 0.569, 0.8887, 0.5689, 0.899, 0.6332, 0.8529, 0.6431, 0.3437, 0.652, 0.3438, 0.6421, 0.8531, 0.651, 0.8533, 0.652, 0.3438, 0.7131, 0.3438, 0.6598, 0.8524, 0.3717, 0.8063, 0.3717, 0.3299, 0.4335, 0.3299, 0.4335, 0.8604, 0.5337, 0.3766, 0.5337, 0.4486, 0.4829, 0.3946, 0.5202, 0.3724, 0.7133, 0.8471, 0.7131, 0.3438, 0.7218, 0.3438, 0.7221, 0.8463, 0.5337, 0.4486, 0.5337, 0.3766, 0.5738, 0.3837, 0.5911, 0.3905, 0.6421, 0.8531, 0.652, 0.3438, 0.651, 0.8533, 0.6598, 0.8524, 0.7131, 0.3438, 0.7133, 0.8471, 0.8692, 0.7959, 0.8303, 0.3421, 0.863, 0.3411, 0.8768, 0.7918, 0.4829, 0.3578, 0.4829, 0.3946, 0.453, 0.3406, 0.7476, 0.8437, 0.7396, 0.3437, 0.8176, 0.3398, 0.8177, 0.3411, 0.8177, 0.3425, 0.8253, 0.8192, 0.5202, 0.3724, 0.4829, 0.3946, 0.4829, 0.3578, 0.4944, 0.3644, 0.7221, 0.8463, 0.7218, 0.3438, 0.7389, 0.8446, 0.7389, 0.8446, 0.7218, 0.3438, 0.7396, 0.3437, 0.7476, 0.8437, 0.8438, 0.8095, 0.8303, 0.3421, 0.8692, 0.7959, 0.8253, 0.8192, 0.8177, 0.3425, 0.8303, 0.3421, 0.8336, 0.815, 0.8336, 0.815, 0.8303, 0.3421, 0.8438, 0.8095, 0.6535, 0.1515, 0.699, 0.1509, 0.7052, 0.1508, 0.7198, 0.1506, 0.7538, 0.1775, 0.796, 0.2392, 0.8211, 0.301, 0.8159, 0.2969, 0.7965, 0.2815, 0.7887, 0.2753, 0.787, 0.274, 0.723, 0.2469, 0.7209, 0.2466, 0.6613, 0.2391, 0.6546, 0.2382, 0.6531, 0.2382, 0.6516, 0.2382, 0.6451, 0.2391, 0.5998, 0.2452, 0.5982, 0.2454, 0.5838, 0.2472, 0.5818, 0.2474, 0.5175, 0.2742, 0.5158, 0.2755, 0.5079, 0.2817, 0.4884, 0.2969, 0.4831, 0.301, 0.5087, 0.2392, 0.5514, 0.1777, 0.5856, 0.151, 0.6002, 0.1513, 0.6064, 0.1513, 0.652, 0.1515])
me_cylinder.materials.append(mat_material)
me_cylinder.use_remesh_preserve_volume = False
me_cylinder.use_remesh_preserve_attributes = False
me_cylinder.use_mirror_vertex_groups = False
me_cylinder.update()
me_cylinder_007 = bpy.data.meshes.new('Cylinder.007')
me_cylinder_007.from_pydata([(0.0, 0.5562, 0.7), (0.0, -0.5563, 0.7), (0.1307, -0.5563, 0.6761), (0.1307, 0.5562, 0.6761), (0.0, 0.5562, 0.5), (-0.1307, 0.5562, 0.6761), (-0.1307, -0.5563, 0.6761), (0.0, -0.5563, 0.5), (0.2525, -0.5563, 0.6062), (0.2525, 0.5562, 0.6062), (0.1307, 0.5562, 0.4871), (-0.2525, 0.5562, 0.6062), (-0.2525, -0.5563, 0.6062), (0.1307, -0.5563, 0.4871), (0.1344, 0.5562, 0.4867), (0.1344, -0.5563, 0.4867), (0.3571, -0.5563, 0.495), (0.3571, 0.5562, 0.495), (-0.1307, 0.5562, 0.4871), (-0.1344, 0.5562, 0.4867), (-0.3571, 0.5562, 0.495), (-0.3571, -0.5563, 0.495), (-0.1307, -0.5563, 0.4871), (-0.1344, -0.5563, 0.4867), (0.2525, 0.5562, 0.4581), (0.1725, 0.5562, 0.483), (0.1725, -0.5563, 0.483), (0.2525, -0.5563, 0.4581), (0.2803, 0.5562, 0.4495), (0.2803, -0.5563, 0.4495), (0.4186, 0.5562, 0.3839), (0.4186, -0.5563, 0.3839), (-0.2525, 0.5562, 0.4581), (-0.1725, 0.5562, 0.483), (-0.2803, 0.5562, 0.4495), (-0.4186, -0.5563, 0.3839), (-0.4186, 0.5562, 0.3839), (-0.2525, -0.5563, 0.4581), (-0.2803, -0.5563, 0.4495), (-0.1725, -0.5563, 0.483), (0.3571, 0.5562, 0.4193), (0.3333, 0.5562, 0.433), (0.3571, -0.5563, 0.4193), (0.3333, -0.5563, 0.433), (-0.3571, 0.5562, 0.4193), (-0.3333, 0.5562, 0.433), (-0.3571, -0.5563, 0.4193), (-0.3333, -0.5563, 0.433), (0.0, -0.5563, 0.7), (0.1307, -0.5563, 0.6761), (0.1307, 0.5562, 0.6761), (0.0, 0.5562, 0.7), (0.1307, 0.5562, 0.4871), (0.0, 0.5562, 0.5), (-0.1307, 0.5562, 0.4871), (-0.1307, -0.5563, 0.6761), (-0.1307, 0.5562, 0.6761), (-0.1307, -0.5563, 0.4871), (0.0, -0.5563, 0.5), (0.1307, -0.5563, 0.4871), (0.2525, -0.5563, 0.6062), (0.2525, 0.5562, 0.6062), (-0.2525, -0.5563, 0.6062), (-0.2525, 0.5562, 0.6062), (0.1344, 0.5562, 0.4867), (0.1344, -0.5563, 0.4867), (0.3571, -0.5563, 0.495), (0.3571, 0.5562, 0.495), (-0.1344, 0.5562, 0.4867), (-0.3571, -0.5563, 0.495), (-0.3571, 0.5562, 0.495), (-0.1344, -0.5563, 0.4867), (0.2525, 0.5562, 0.4581), (0.1725, 0.5562, 0.483), (0.1725, -0.5563, 0.483), (0.2525, -0.5563, 0.4581), (0.2803, 0.5562, 0.4495), (0.2803, -0.5563, 0.4495), (0.4186, 0.5562, 0.3839), (0.4186, 0.5562, 0.3839), (0.4186, -0.5563, 0.3839), (0.4186, -0.5563, 0.3839), (-0.1725, 0.5562, 0.483), (-0.2525, 0.5562, 0.4581), (-0.2803, 0.5562, 0.4495), (-0.4186, -0.5563, 0.3839), (-0.4186, -0.5563, 0.3839), (-0.4186, 0.5562, 0.3839), (-0.4186, 0.5562, 0.3839), (-0.2803, -0.5563, 0.4495), (-0.2525, -0.5563, 0.4581), (-0.1725, -0.5563, 0.483), (0.3571, 0.5562, 0.4193), (0.3333, 0.5562, 0.433), (0.3333, -0.5563, 0.433), (0.3571, -0.5563, 0.4193), (-0.3333, 0.5562, 0.433), (-0.3571, 0.5562, 0.4193), (-0.3571, -0.5563, 0.4193), (-0.3333, -0.5563, 0.433)], [], [(0, 1, 2, 3), (10, 4, 18, 5, 51, 50), (56, 6, 1, 0), (22, 7, 13, 49, 48, 55), (3, 2, 8, 9), (11, 12, 6, 56), (10, 50, 61, 14), (15, 60, 49, 13), (9, 8, 16, 17), (19, 63, 5, 18), (20, 21, 12, 11), (22, 55, 62, 23), (61, 24, 25, 14), (60, 15, 26, 27), (24, 61, 67, 28), (29, 66, 60, 27), (30, 17, 16, 31), (32, 63, 19, 33), (34, 70, 63, 32), (35, 21, 20, 36), (37, 62, 69, 38), (62, 37, 39, 23), (28, 67, 40, 41), (42, 66, 29, 43), (40, 67, 78), (80, 66, 42), (44, 70, 34, 45), (46, 69, 85), (87, 70, 44), (69, 46, 47, 38), (53, 52, 64, 73, 74, 65, 59, 58), (73, 72, 76, 93, 94, 77, 75, 74), (93, 92, 79, 81, 95, 94), (99, 98, 86, 88, 97, 96), (96, 84, 83, 82, 91, 90, 89, 99), (82, 68, 54, 53, 58, 57, 71, 91)])
me_cylinder_007.polygons.foreach_set('use_smooth', [True] * 36)
_uv = me_cylinder_007.uv_layers.new(name='UVMap')
_uv.uv.foreach_set('vector', [0.6493, 0.731, 0.6493, 0.1773, 0.7155, 0.1773, 0.7155, 0.731, 0.7284, 0.4148, 0.6791, 0.4099, 0.6299, 0.4148, 0.6299, 0.3435, 0.6792, 0.3345, 0.7284, 0.3435, 0.5832, 0.731, 0.5832, 0.1773, 0.6493, 0.1773, 0.6493, 0.731, 0.6078, 0.3688, 0.6619, 0.3742, 0.716, 0.3688, 0.716, 0.4471, 0.6619, 0.4569, 0.6078, 0.4471, 0.7155, 0.731, 0.7155, 0.1773, 0.7854, 0.1773, 0.7854, 0.731, 0.5133, 0.731, 0.5133, 0.1773, 0.5832, 0.1773, 0.5832, 0.731, 0.7284, 0.4148, 0.7284, 0.3435, 0.7743, 0.3699, 0.7298, 0.4149, 0.7175, 0.3687, 0.7664, 0.4181, 0.716, 0.4471, 0.716, 0.3688, 0.7854, 0.731, 0.7854, 0.1773, 0.8613, 0.1773, 0.8613, 0.731, 0.6285, 0.4149, 0.584, 0.3699, 0.6299, 0.3435, 0.6299, 0.4148, 0.4373, 0.731, 0.4373, 0.1773, 0.5133, 0.1773, 0.5133, 0.731, 0.6078, 0.3688, 0.6078, 0.4471, 0.5574, 0.4181, 0.6062, 0.3687, 0.7743, 0.3699, 0.7743, 0.4257, 0.7433, 0.4202, 0.7298, 0.4149, 0.7664, 0.4181, 0.7175, 0.3687, 0.7323, 0.3628, 0.7664, 0.3568, 0.7743, 0.4257, 0.7743, 0.3699, 0.8137, 0.4118, 0.7848, 0.4289, 0.7779, 0.3533, 0.8097, 0.3721, 0.7664, 0.4181, 0.7664, 0.3568, 0.9245, 0.731, 0.8613, 0.731, 0.8613, 0.1773, 0.9245, 0.1773, 0.584, 0.4257, 0.584, 0.3699, 0.6285, 0.4149, 0.615, 0.4202, 0.5735, 0.4289, 0.5446, 0.4118, 0.584, 0.3699, 0.584, 0.4257, 0.3742, 0.1773, 0.4373, 0.1773, 0.4373, 0.731, 0.3742, 0.731, 0.5574, 0.3569, 0.5574, 0.4181, 0.5141, 0.3721, 0.5459, 0.3533, 0.5574, 0.4181, 0.5574, 0.3569, 0.5915, 0.3628, 0.6062, 0.3687, 0.7848, 0.4289, 0.8137, 0.4118, 0.8137, 0.4403, 0.8048, 0.4351, 0.8097, 0.3408, 0.8097, 0.3721, 0.7779, 0.3533, 0.7998, 0.3465, 0.8137, 0.4403, 0.8137, 0.4118, 0.8369, 0.4536, 0.8351, 0.3262, 0.8097, 0.3721, 0.8097, 0.3408, 0.5445, 0.4403, 0.5446, 0.4118, 0.5735, 0.4289, 0.5535, 0.4351, 0.5141, 0.3408, 0.5141, 0.3721, 0.4887, 0.3262, 0.5214, 0.4536, 0.5446, 0.4118, 0.5445, 0.4403, 0.5141, 0.3721, 0.5141, 0.3408, 0.524, 0.3465, 0.5459, 0.3533, 0.6512, 0.185, 0.7154, 0.185, 0.7249, 0.1851, 0.7436, 0.1851, 0.7436, 0.7292, 0.7249, 0.7292, 0.7154, 0.729, 0.6512, 0.729, 0.7436, 0.1851, 0.7846, 0.1851, 0.7988, 0.1851, 0.826, 0.1851, 0.826, 0.7291, 0.7988, 0.7291, 0.7846, 0.7291, 0.7436, 0.7292, 0.826, 0.1851, 0.8394, 0.1851, 0.8741, 0.1851, 0.8741, 0.7291, 0.8394, 0.7291, 0.826, 0.7291, 0.4764, 0.7291, 0.463, 0.7291, 0.4283, 0.7291, 0.4283, 0.1851, 0.463, 0.1851, 0.4764, 0.1851, 0.4764, 0.1851, 0.5036, 0.1851, 0.5178, 0.1851, 0.5587, 0.1851, 0.5588, 0.7291, 0.5178, 0.7291, 0.5036, 0.7291, 0.4764, 0.7291, 0.5587, 0.1851, 0.5775, 0.1851, 0.587, 0.185, 0.6512, 0.185, 0.6512, 0.729, 0.587, 0.729, 0.5775, 0.7291, 0.5588, 0.7291])
me_cylinder_007.materials.append(mat_material)
me_cylinder_007.use_remesh_preserve_volume = False
me_cylinder_007.use_remesh_preserve_attributes = False
me_cylinder_007.use_mirror_vertex_groups = False
me_cylinder_007.update()

# ---- objects
ob_cube_003 = bpy.data.objects.new('Cube.003', me_cube_003)
ob_cube_002 = bpy.data.objects.new('Cube.002', me_cube_002)
ob_cube_001 = bpy.data.objects.new('Cube.001', me_cube_001)
ob_cube = bpy.data.objects.new('Cube', me_cube)
ob_cylinder_004 = bpy.data.objects.new('Cylinder.004', me_cylinder_006)
ob_attachplate = bpy.data.objects.new('AttachPlate', me_cylinder_003)
ob_topcover_001 = bpy.data.objects.new('TopCover.001', me_cylinder_008)
ob_empty = bpy.data.objects.new('Empty', None)
ob_topempty = bpy.data.objects.new('TopEmpty', None)
ob_cylinder_002 = bpy.data.objects.new('Cylinder.002', me_cylinder_002)
ob_thrusttransform = bpy.data.objects.new('thrustTransform', None)
ob_bottomemtpy = bpy.data.objects.new('BottomEmtpy', None)
ob_cylinder = bpy.data.objects.new('Cylinder', me_cylinder)
ob_thrusttransform_001 = bpy.data.objects.new('thrustTransform.001', None)
ob_topcover = bpy.data.objects.new('TopCover', me_cylinder_007)

# ---- transforms, parenting, visibility, modifiers, constraints
ob_cube_003.location = (0.41, -1.05, -0.36)
ob_cube_003.scale = (1.0, 59.0, 1.0)
ob_cube_003.lineart.crease_threshold = 0.0
ob_cube_002.location = (-0.41, -1.05, -0.36)
ob_cube_002.scale = (1.0, 59.0, 1.0)
ob_cube_002.lineart.crease_threshold = 0.0
ob_cube_001.location = (-0.41, -1.05, 0.36)
ob_cube_001.scale = (1.0, 59.0, 1.0)
ob_cube_001.lineart.crease_threshold = 0.0
ob_cube.location = (0.41, -1.05, 0.36)
ob_cube.scale = (1.0, 59.0, 1.0)
ob_cube.lineart.crease_threshold = 0.0
ob_cylinder_004.location = (0.0, 0.6, 0.0)
ob_cylinder_004.rotation_euler = (1.571, 0.0, 0.0)
ob_cylinder_004.lineart.crease_threshold = 0.0
ob_attachplate.location = (0.0, 0.25, 0.0)
ob_attachplate.rotation_euler = (1.571, -0.0, 0.0)
ob_attachplate.lineart.crease_threshold = 0.0
ob_topcover_001.parent = ob_attachplate
ob_topcover_001.matrix_parent_inverse = Matrix(((1.0, 0.0, 0.0, 0.0), (0.0, -6.398e-07, 1.0, 1.599e-07), (0.0, -1.0, -6.398e-07, 0.25), (0.0, 0.0, 0.0, 1.0)))
ob_topcover_001.location = (0.0, -0.42, 0.0)
ob_topcover_001.rotation_euler = (3.142, 0.0, 0.0)
ob_topcover_001.lineart.crease_threshold = 0.0
ob_empty.parent = ob_attachplate
ob_empty.matrix_parent_inverse = Matrix(((1.0, 0.0, 0.0, 0.0), (0.0, -6.398e-07, 1.0, 1.599e-07), (0.0, -1.0, -6.398e-07, 0.25), (0.0, 0.0, 0.0, 1.0)))
ob_empty.location = (0.0, -1.6, 0.0)
ob_empty.empty_display_size = 5.0
ob_empty.empty_image_offset = (0.0, 0.0)
ob_empty.lineart.crease_threshold = 0.0
ob_topempty.parent = ob_empty
ob_topempty.matrix_parent_inverse = Matrix(((1.0, 0.0, 0.0, 0.0), (0.0, 1.0, 0.0, 0.5), (0.0, 0.0, 1.0, 0.0), (0.0, 0.0, 0.0, 1.0)))
ob_topempty.location = (0.0, -0.4, 0.4)
ob_topempty.empty_image_offset = (0.0, 0.0)
ob_topempty.lineart.crease_threshold = 0.0
ob_cylinder_002.parent = ob_topempty
ob_cylinder_002.matrix_parent_inverse = Matrix(((1.0, 0.0, 0.0, 0.0), (0.0, 1.0, 0.0, 0.4), (0.0, 0.0, 1.0, -0.4), (0.0, 0.0, 0.0, 1.0)))
ob_cylinder_002.location = (0.0, -0.5, 1.919e-08)
ob_cylinder_002.rotation_euler = (1.571, -0.0, 0.0)
ob_cylinder_002.lineart.crease_threshold = 0.0
ob_thrusttransform.parent = ob_cylinder_002
ob_thrusttransform.matrix_parent_inverse = Matrix(((1.0, -0.0, 0.0, -0.0), (0.0, -0.7071, 0.7071, -0.6607), (0.0, -0.7071, -0.7071, -0.595), (0.0, 0.0, 0.0, 1.0)))
ob_thrusttransform.location = (0.0, -0.9, 0.7)
ob_thrusttransform.rotation_euler = (0.7854, 0.0, 0.0)
ob_thrusttransform.empty_image_offset = (0.0, 0.0)
ob_thrusttransform.lineart.crease_threshold = 0.0
ob_bottomemtpy.parent = ob_empty
ob_bottomemtpy.matrix_parent_inverse = Matrix(((1.0, 0.0, 0.0, 0.0), (0.0, 1.0, 0.0, 0.5), (0.0, 0.0, 1.0, 0.0), (0.0, 0.0, 0.0, 1.0)))
ob_bottomemtpy.location = (0.0, -0.4, -0.4)
ob_bottomemtpy.empty_image_offset = (0.0, 0.0)
ob_bottomemtpy.lineart.crease_threshold = 0.0
ob_cylinder.parent = ob_bottomemtpy
ob_cylinder.matrix_parent_inverse = Matrix(((1.0, 0.0, 0.0, 0.0), (0.0, 1.0, 0.0, 0.4), (0.0, 0.0, 1.0, 0.4), (0.0, 0.0, 0.0, 1.0)))
ob_cylinder.location = (0.0, -0.5, 1.919e-08)
ob_cylinder.rotation_euler = (1.571, -0.0, 0.0)
ob_cylinder.lineart.crease_threshold = 0.0
ob_thrusttransform_001.parent = ob_cylinder
ob_thrusttransform_001.matrix_parent_inverse = Matrix(((1.0, 0.0, 0.0, 0.0), (0.0, 0.7071, 0.7071, 0.6607), (0.0, -0.7071, 0.7071, -0.595), (0.0, 0.0, 0.0, 1.0)))
ob_thrusttransform_001.location = (0.0, -0.9, -0.7)
ob_thrusttransform_001.rotation_euler = (-0.7854, 0.0, 0.0)
ob_thrusttransform_001.empty_image_offset = (0.0, 0.0)
ob_thrusttransform_001.lineart.crease_threshold = 0.0
ob_topcover.parent = ob_attachplate
ob_topcover.matrix_parent_inverse = Matrix(((1.0, 0.0, 0.0, 0.0), (0.0, -6.398e-07, 1.0, 1.599e-07), (0.0, -1.0, -6.398e-07, 0.25), (0.0, 0.0, 0.0, 1.0)))
ob_topcover.location = (0.0, -0.42, 1.919e-08)
ob_topcover.lineart.crease_threshold = 0.0

# ---- collection membership
col_collection_1.objects.link(ob_cube_003)
col_collection_1.objects.link(ob_cube_002)
col_collection_1.objects.link(ob_cube_001)
col_collection_1.objects.link(ob_cube)
col_collection_1.objects.link(ob_cylinder_004)
col_collection_1.objects.link(ob_attachplate)
col_collection_1.objects.link(ob_topcover_001)
col_collection_1.objects.link(ob_empty)
col_collection_1.objects.link(ob_topempty)
col_collection_1.objects.link(ob_cylinder_002)
col_collection_1.objects.link(ob_thrusttransform)
col_collection_1.objects.link(ob_bottomemtpy)
col_collection_1.objects.link(ob_cylinder)
col_collection_1.objects.link(ob_thrusttransform_001)
col_collection_1.objects.link(ob_topcover)

# ---- scene / render settings (as saved in the file)
scene.frame_start = 1; scene.frame_end = 24; scene.frame_set(1)
scene.render.engine = 'BLENDER_EEVEE_NEXT'
scene.render.resolution_percentage = 50
scene.render.dither_intensity = 0.0
scene.cycles.use_denoising = False
scene.cycles.samples = 10
scene.cycles.sampling_pattern = 'TABULATED_SOBOL'
scene.cycles.light_sampling_threshold = 0.0
scene.cycles.use_adaptive_sampling = False
scene.cycles.use_light_tree = False
scene.cycles.blur_glossy = 0.0
scene.cycles.volume_bounces = 1
scene.cycles.pixel_filter_type = 'GAUSSIAN'
scene.cycles.sample_clamp_indirect = 0.0
scene.view_settings.view_transform = 'Standard'
bpy.context.view_layer.update()

# ---- added for rendering (the .blend has no active camera and no usable light): camera, sun
cam_auto = bpy.data.cameras.new('AutoCamera')
cam_auto.lens = 50.0
cam_auto.sensor_width = 36.0
cam_auto.clip_end = 1000.0
ob_auto_camera = bpy.data.objects.new('AutoCamera', cam_auto)
scene.collection.objects.link(ob_auto_camera)
ob_auto_camera.location = (3.26678, -4.61013, 2.61342)
ob_auto_camera.rotation_euler = (1.09748, -7.21219e-08, 0.694738)
scene.camera = ob_auto_camera
light_auto_sun = bpy.data.lights.new('AutoSun', 'SUN')
light_auto_sun.energy = 3.0
light_auto_sun.angle = 0.0523599
ob_auto_sun = bpy.data.objects.new('AutoSun', light_auto_sun)
scene.collection.objects.link(ob_auto_sun)
ob_auto_sun.rotation_euler = (0.872665, 0.174533, 0.523599)
bpy.context.view_layer.update()
